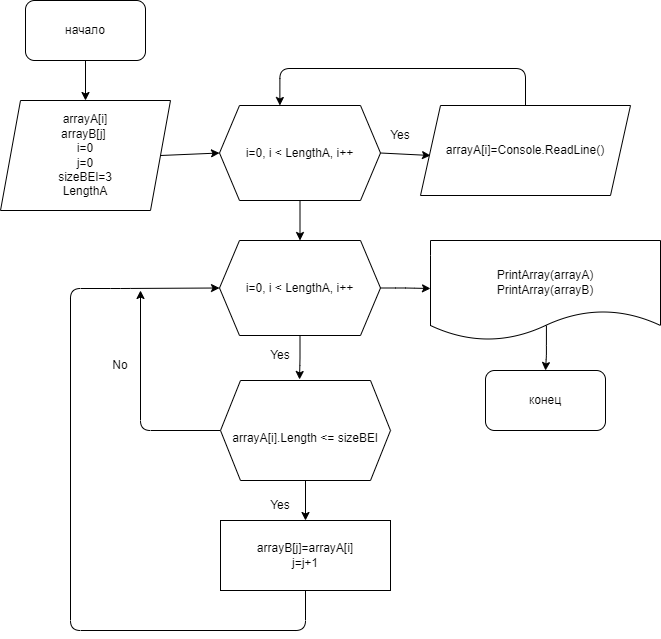

The diagram above was exported from draw.io. Its source (the exported page's mxGraphModel, read from the mxfile embedded in the PNG):
<mxGraphModel dx="1030" dy="495" grid="1" gridSize="10" guides="1" tooltips="1" connect="1" arrows="1" fold="1" page="1" pageScale="1" pageWidth="827" pageHeight="1169" math="0" shadow="0">
  <root>
    <mxCell id="0" />
    <mxCell id="1" parent="0" />
    <mxCell id="4" style="edgeStyle=none;html=1;exitX=0.5;exitY=1;exitDx=0;exitDy=0;entryX=0.5;entryY=0;entryDx=0;entryDy=0;" edge="1" parent="1" source="2" target="3">
      <mxGeometry relative="1" as="geometry" />
    </mxCell>
    <mxCell id="2" value="начало" style="rounded=1;whiteSpace=wrap;html=1;" vertex="1" parent="1">
      <mxGeometry x="115" y="10" width="120" height="60" as="geometry" />
    </mxCell>
    <mxCell id="6" style="edgeStyle=none;html=1;exitX=1;exitY=0.5;exitDx=0;exitDy=0;entryX=0;entryY=0.5;entryDx=0;entryDy=0;" edge="1" parent="1" source="3" target="5">
      <mxGeometry relative="1" as="geometry" />
    </mxCell>
    <mxCell id="3" value="arrayA[i]&#10;arrayB[j] &#10;i=0&#10;j=0&#10;sizeBEl=3&#10;LengthA" style="shape=parallelogram;perimeter=parallelogramPerimeter;whiteSpace=wrap;html=1;fixedSize=1;" vertex="1" parent="1">
      <mxGeometry x="90" y="110" width="170" height="110" as="geometry" />
    </mxCell>
    <mxCell id="7" style="edgeStyle=none;html=1;exitX=1;exitY=0.5;exitDx=0;exitDy=0;" edge="1" parent="1" source="5">
      <mxGeometry relative="1" as="geometry">
        <mxPoint x="520" y="165" as="targetPoint" />
      </mxGeometry>
    </mxCell>
    <mxCell id="12" style="edgeStyle=orthogonalEdgeStyle;html=1;exitX=0.5;exitY=1;exitDx=0;exitDy=0;entryX=0.5;entryY=0;entryDx=0;entryDy=0;elbow=vertical;" edge="1" parent="1" source="5" target="11">
      <mxGeometry relative="1" as="geometry" />
    </mxCell>
    <mxCell id="5" value="i=0, i &lt; LengthA, i++" style="shape=hexagon;perimeter=hexagonPerimeter2;whiteSpace=wrap;html=1;fixedSize=1;" vertex="1" parent="1">
      <mxGeometry x="309" y="115" width="161" height="95" as="geometry" />
    </mxCell>
    <mxCell id="10" style="edgeStyle=orthogonalEdgeStyle;html=1;exitX=0.5;exitY=0;exitDx=0;exitDy=0;elbow=vertical;entryX=0.375;entryY=0;entryDx=0;entryDy=0;" edge="1" parent="1" source="8" target="5">
      <mxGeometry relative="1" as="geometry">
        <mxPoint x="370" y="110" as="targetPoint" />
        <Array as="points">
          <mxPoint x="615" y="78" />
          <mxPoint x="369" y="78" />
        </Array>
      </mxGeometry>
    </mxCell>
    <mxCell id="8" value="arrayA[i]=Console.ReadLine()" style="shape=parallelogram;perimeter=parallelogramPerimeter;whiteSpace=wrap;html=1;fixedSize=1;" vertex="1" parent="1">
      <mxGeometry x="510" y="115" width="210" height="90" as="geometry" />
    </mxCell>
    <mxCell id="16" style="edgeStyle=orthogonalEdgeStyle;html=1;exitX=0.5;exitY=1;exitDx=0;exitDy=0;entryX=0.465;entryY=-0.01;entryDx=0;entryDy=0;entryPerimeter=0;elbow=vertical;" edge="1" parent="1" source="11" target="13">
      <mxGeometry relative="1" as="geometry" />
    </mxCell>
    <mxCell id="23" style="edgeStyle=orthogonalEdgeStyle;html=1;exitX=1;exitY=0.5;exitDx=0;exitDy=0;elbow=vertical;" edge="1" parent="1" source="11">
      <mxGeometry relative="1" as="geometry">
        <mxPoint x="520" y="298" as="targetPoint" />
      </mxGeometry>
    </mxCell>
    <mxCell id="11" value="i=0, i &lt; LengthA, i++" style="shape=hexagon;perimeter=hexagonPerimeter2;whiteSpace=wrap;html=1;fixedSize=1;" vertex="1" parent="1">
      <mxGeometry x="309" y="250" width="161" height="95" as="geometry" />
    </mxCell>
    <mxCell id="19" style="edgeStyle=orthogonalEdgeStyle;html=1;exitX=0.5;exitY=1;exitDx=0;exitDy=0;entryX=0.5;entryY=0;entryDx=0;entryDy=0;elbow=vertical;" edge="1" parent="1" source="13" target="18">
      <mxGeometry relative="1" as="geometry" />
    </mxCell>
    <mxCell id="21" style="edgeStyle=orthogonalEdgeStyle;html=1;exitX=0;exitY=0.5;exitDx=0;exitDy=0;elbow=vertical;" edge="1" parent="1" source="13">
      <mxGeometry relative="1" as="geometry">
        <mxPoint x="230" y="300" as="targetPoint" />
      </mxGeometry>
    </mxCell>
    <mxCell id="13" value="&lt;div&gt;&lt;br&gt;&lt;/div&gt;&lt;div&gt;arrayA[i].Length &amp;lt;= sizeBEl&lt;/div&gt;" style="shape=hexagon;perimeter=hexagonPerimeter2;whiteSpace=wrap;html=1;fixedSize=1;" vertex="1" parent="1">
      <mxGeometry x="310" y="390" width="170" height="100" as="geometry" />
    </mxCell>
    <mxCell id="20" style="edgeStyle=orthogonalEdgeStyle;html=1;exitX=0.5;exitY=1;exitDx=0;exitDy=0;elbow=vertical;entryX=0;entryY=0.5;entryDx=0;entryDy=0;" edge="1" parent="1" source="18" target="11">
      <mxGeometry relative="1" as="geometry">
        <mxPoint x="210" y="302" as="targetPoint" />
        <Array as="points">
          <mxPoint x="395" y="640" />
          <mxPoint x="160" y="640" />
          <mxPoint x="160" y="298" />
          <mxPoint x="210" y="298" />
        </Array>
      </mxGeometry>
    </mxCell>
    <mxCell id="18" value="arrayB[j]=arrayA[i]&#10;j=j+1" style="rounded=0;whiteSpace=wrap;html=1;" vertex="1" parent="1">
      <mxGeometry x="310" y="530" width="170" height="70" as="geometry" />
    </mxCell>
    <mxCell id="25" value="" style="edgeStyle=orthogonalEdgeStyle;html=1;elbow=vertical;exitX=0.504;exitY=0.85;exitDx=0;exitDy=0;exitPerimeter=0;" edge="1" parent="1" source="22" target="24">
      <mxGeometry relative="1" as="geometry" />
    </mxCell>
    <mxCell id="22" value="&lt;div&gt;&lt;br&gt;&lt;/div&gt;&lt;div&gt;PrintArray(arrayA)&lt;/div&gt;&lt;div&gt;PrintArray(arrayB)&lt;/div&gt;" style="shape=document;whiteSpace=wrap;html=1;boundedLbl=1;" vertex="1" parent="1">
      <mxGeometry x="520" y="250" width="230" height="100" as="geometry" />
    </mxCell>
    <mxCell id="24" value="конец" style="rounded=1;whiteSpace=wrap;html=1;" vertex="1" parent="1">
      <mxGeometry x="575" y="380" width="120" height="60" as="geometry" />
    </mxCell>
    <mxCell id="26" value="Yes" style="text;html=1;strokeColor=none;fillColor=none;align=center;verticalAlign=middle;whiteSpace=wrap;rounded=0;" vertex="1" parent="1">
      <mxGeometry x="340" y="350" width="60" height="30" as="geometry" />
    </mxCell>
    <mxCell id="27" value="Yes" style="text;html=1;strokeColor=none;fillColor=none;align=center;verticalAlign=middle;whiteSpace=wrap;rounded=0;" vertex="1" parent="1">
      <mxGeometry x="340" y="500" width="60" height="30" as="geometry" />
    </mxCell>
    <mxCell id="28" value="No" style="text;html=1;strokeColor=none;fillColor=none;align=center;verticalAlign=middle;whiteSpace=wrap;rounded=0;" vertex="1" parent="1">
      <mxGeometry x="180" y="360" width="60" height="30" as="geometry" />
    </mxCell>
    <mxCell id="29" value="Yes" style="text;html=1;strokeColor=none;fillColor=none;align=center;verticalAlign=middle;whiteSpace=wrap;rounded=0;" vertex="1" parent="1">
      <mxGeometry x="460" y="130" width="60" height="30" as="geometry" />
    </mxCell>
  </root>
</mxGraphModel>